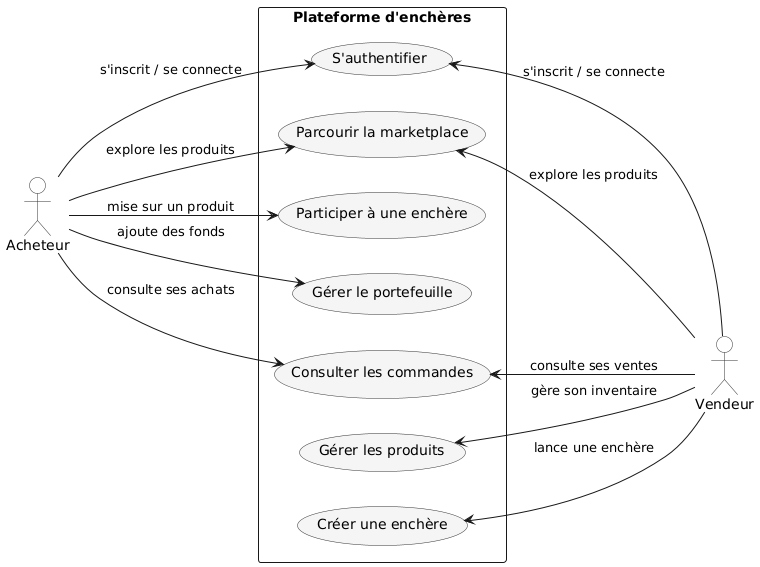

The diagram above was rendered by PlantUML. Its source (embedded in the PNG):
@startuml usecase
left to right direction
skinparam packageStyle rectangle
skinparam shadowing false
skinparam usecase {
  BackgroundColor #F5F5F5
  BorderColor #333333
}
skinparam actor {
  BackgroundColor #FFFFFF
  BorderColor #333333
}

actor "Acheteur" as A
actor "Vendeur" as V

rectangle "Plateforme d'enchères" {
  usecase "S'authentifier" as UC1
  usecase "Parcourir la marketplace" as UC2
  usecase "Participer à une enchère" as UC3
  usecase "Gérer le portefeuille" as UC4
  usecase "Consulter les commandes" as UC5
  usecase "Gérer les produits" as UC6
  usecase "Créer une enchère" as UC7
}

A --> UC1 : s'inscrit / se connecte
A --> UC2 : explore les produits
A --> UC3 : mise sur un produit
A --> UC4 : ajoute des fonds
A --> UC5 : consulte ses achats

UC1 <-- V : s'inscrit / se connecte
UC2 <-- V : explore les produits
UC5 <-- V : consulte ses ventes
UC6 <-- V : gère son inventaire
UC7 <-- V : lance une enchère
@enduml